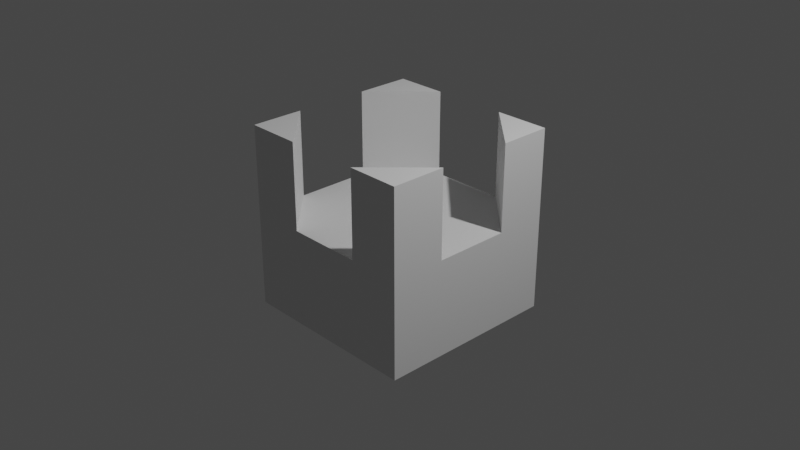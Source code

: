 # Source: set_obj4_block.blend  (saved by Blender 3.4.6; exported with 4.5.12 LTS)
import bpy
from mathutils import Matrix  # noqa: F401  (used for matrix-valued properties, if any)

bpy.ops.wm.read_factory_settings(use_empty=True)
scene = bpy.context.scene
scene.name = 'Scene'

# ---- collections
col_collection = bpy.data.collections.new('Collection'); scene.collection.children.link(col_collection)

# ---- materials (node trees are filled in below, after node groups)
mat_material_001 = bpy.data.materials.new('Material.001')
mat_material_001.alpha_threshold = 0.0
mat_material_001.use_transparent_shadow = False
mat_material_001.roughness = 0.5
mat_material_001.line_color = (0.0, 0.0, 0.0, 1.0)

# ---- material node trees
mat_material_001.use_nodes = True; mat_material_001.node_tree.nodes.clear()
_N = mat_material_001.node_tree.nodes; _L = mat_material_001.node_tree.links
n0 = _N.new('ShaderNodeOutputMaterial'); n0.name = 'Material Output'; n0.location = (300, 300)
n1 = _N.new('ShaderNodeBsdfPrincipled'); n1.name = 'Principled BSDF'; n1.location = (10, 300)
n1.distribution = 'GGX'
n1.subsurface_method = 'RANDOM_WALK_SKIN'
n1.inputs[3].default_value = 1.45
n1.inputs[27].default_value = (0.0, 0.0, 0.0, 1.0)
n1.inputs[28].default_value = 1.0
_L.new(n1.outputs[0], n0.inputs[0])
n0.is_active_output = True

# ---- world
world_world = bpy.data.worlds.new('World'); scene.world = world_world
world_world.use_nodes = True; world_world.node_tree.nodes.clear()
_N = world_world.node_tree.nodes; _L = world_world.node_tree.links
n0 = _N.new('ShaderNodeOutputWorld'); n0.name = 'World Output'; n0.location = (300, 300)
n1 = _N.new('ShaderNodeBackground'); n1.name = 'Background'; n1.location = (10, 300)
n1.inputs[0].default_value = (0.05088, 0.05088, 0.05088, 1.0)
_L.new(n1.outputs[0], n0.inputs[0])
n0.is_active_output = True
world_world.color = (0.05088, 0.05088, 0.05088)
world_world.use_sun_shadow = False
world_world.sun_shadow_jitter_overblur = 0.0

# ---- cameras
cam_camera = bpy.data.cameras.new('Camera')
cam_camera.clip_end = 100.0
cam_camera.ortho_scale = 7.314

# ---- lights
light_light = bpy.data.lights.new('Light', 'POINT')
light_light.transmission_factor = 0.0
light_light.energy = 1000.0
light_light.shadow_soft_size = 0.1
light_light.shadow_maximum_resolution = 0.006
light_light.use_absolute_resolution = True

# ---- meshes
me_cube_001 = bpy.data.meshes.new('Cube.001')
me_cube_001.from_pydata([(1.0, 1.0, 1.0), (1.0, 1.0, -1.0), (1.0, -1.0, 1.0), (1.0, -1.0, -1.0), (-1.0, 1.0, 1.0), (-1.0, 1.0, -1.0), (-1.0, -1.0, 1.0), (-1.0, -1.0, -1.0), (-1.0, 0.4, 1.0), (0.4, 1.0, 1.0), (-0.4286, 1.0, 1.0), (-1.0, -0.4286, 1.0), (-0.4, -1.0, 1.0), (0.4286, -1.0, 1.0), (1.0, -0.4, 1.0), (1.0, 0.4286, 1.0), (0.4286, -1.0, 0.0584), (-0.4, -1.0, 0.0584), (-1.0, -0.4286, 0.0584), (-1.0, 0.4, 0.0584), (1.0, 0.4286, 0.0584), (1.0, -0.4, 0.0584), (-0.4286, 1.0, 0.0584), (0.4, 1.0, 0.0584)], [], [(11, 6, 12), (4, 8, 10), (15, 0, 9), (2, 14, 13), (12, 6, 7, 3, 2, 13, 16, 17), (8, 4, 5, 7, 6, 11, 18, 19), (5, 1, 3, 7), (14, 2, 3, 1, 0, 15, 20, 21), (9, 0, 1, 5, 4, 10, 22, 23), (11, 12, 17, 18), (22, 10, 8, 19), (17, 16, 21, 20, 23, 22, 19, 18), (21, 16, 13, 14), (23, 20, 15, 9)])
_uv = me_cube_001.uv_layers.new(name='UVMap')
_uv.uv.foreach_set('vector', [0.875, 0.6786, 0.875, 0.75, 0.8, 0.75, 0.875, 0.5, 0.875, 0.575, 0.8036, 0.5, 0.625, 0.5714, 0.625, 0.5, 0.7, 0.5, 0.625, 0.75, 0.625, 0.675, 0.6964, 0.75, 0.625, 0.925, 0.625, 1.0, 0.375, 1.0, 0.375, 0.75, 0.625, 0.75, 0.625, 0.8214, 0.5073, 0.8214, 0.5073, 0.925, 0.625, 0.175, 0.625, 0.25, 0.375, 0.25, 0.375, 0.0, 0.625, 0.0, 0.625, 0.07142, 0.5073, 0.07142, 0.5073, 0.175, 0.125, 0.5, 0.375, 0.5, 0.375, 0.75, 0.125, 0.75, 0.625, 0.675, 0.625, 0.75, 0.375, 0.75, 0.375, 0.5, 0.625, 0.5, 0.625, 0.5714, 0.5073, 0.5714, 0.5073, 0.675, 0.625, 0.425, 0.625, 0.5, 0.375, 0.5, 0.375, 0.25, 0.625, 0.25, 0.625, 0.3214, 0.5073, 0.3214, 0.5073, 0.425, 0.4927, 0.9286, 0.4927, 0.825, 0.375, 0.825, 0.375, 0.9286, 0.375, 0.1786, 0.4927, 0.1786, 0.4927, 0.075, 0.375, 0.075, 0.3, 0.75, 0.375, 0.6786, 0.375, 0.575, 0.3036, 0.5, 0.2, 0.5, 0.125, 0.5714, 0.125, 0.675, 0.1964, 0.75, 0.375, 0.575, 0.375, 0.6786, 0.4927, 0.6786, 0.4927, 0.575, 0.375, 0.325, 0.375, 0.4286, 0.4927, 0.4286, 0.4927, 0.325])
me_cube_001.materials.append(mat_material_001)
me_cube_001.use_mirror_vertex_groups = False
me_cube_001.update()

# ---- objects
ob_light = bpy.data.objects.new('Light', light_light)
ob_camera = bpy.data.objects.new('Camera', cam_camera)
ob_cube_001 = bpy.data.objects.new('Cube.001', me_cube_001)

# ---- transforms, parenting, visibility, modifiers, constraints
ob_light.location = (4.076, 1.005, 5.904)
ob_light.rotation_euler = (0.6503, 0.05522, 1.866)
ob_light.lock_rotations_4d = False
ob_light.empty_display_type = 'ARROWS'
ob_light.color = (0.0, 0.0, 0.0, 0.0)
ob_light.lineart.crease_threshold = 0.0
ob_camera.location = (7.359, -6.926, 4.958)
ob_camera.rotation_euler = (1.109, 0.0, 0.8149)
ob_camera.lock_rotations_4d = False
ob_camera.empty_display_type = 'ARROWS'
ob_camera.color = (0.0, 0.0, 0.0, 0.0)
ob_camera.display_type = 'WIRE'
ob_camera.lineart.crease_threshold = 0.0
ob_cube_001.location = (0.0, 0.0, 0.0)
ob_cube_001.lock_rotations_4d = False
ob_cube_001.empty_display_type = 'ARROWS'
ob_cube_001.lineart.crease_threshold = 0.0

# ---- collection membership
col_collection.objects.link(ob_light)
col_collection.objects.link(ob_camera)
col_collection.objects.link(ob_cube_001)

# ---- scene / render settings (as saved in the file)
scene.camera = ob_camera
scene.frame_start = 1; scene.frame_end = 250; scene.frame_set(1)
scene.render.engine = 'BLENDER_EEVEE_NEXT'
scene.cycles.sampling_pattern = 'TABULATED_SOBOL'
scene.cycles.use_light_tree = False
scene.view_settings.view_transform = 'Filmic'
bpy.context.view_layer.update()
